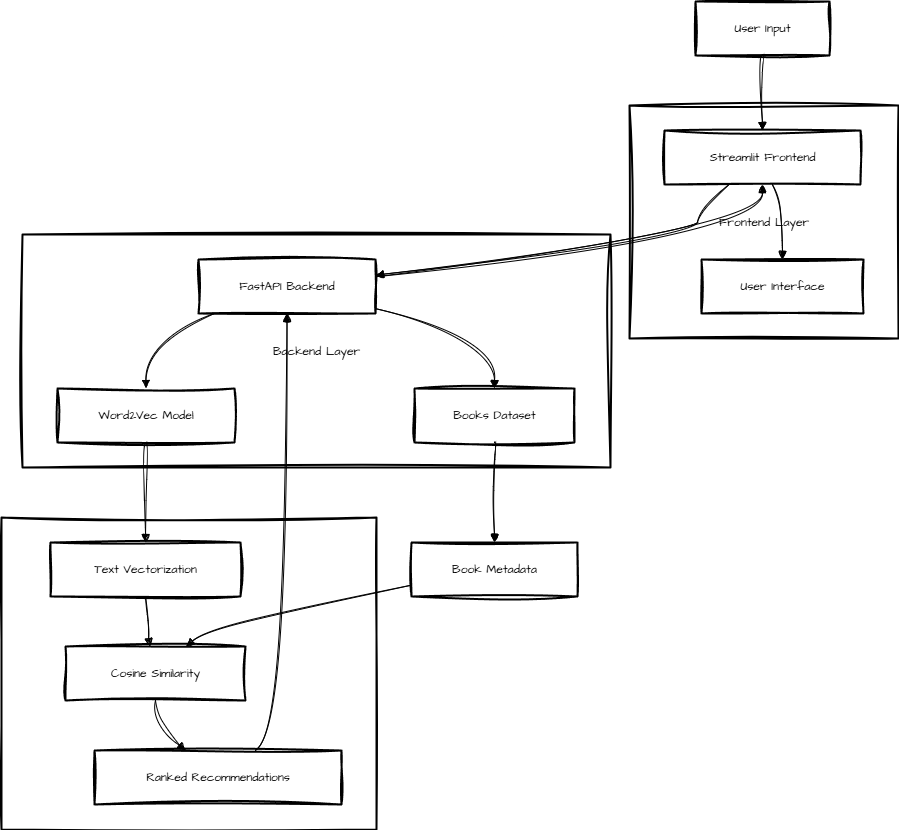

The diagram above was exported from draw.io. Its source (the exported page's mxGraphModel, read from the mxfile embedded in the PNG):
<mxGraphModel dx="1901" dy="999" grid="1" gridSize="10" guides="1" tooltips="1" connect="1" arrows="1" fold="1" page="1" pageScale="1" pageWidth="850" pageHeight="1100" background="light-dark(#FFFFFF,#121204)" math="0" shadow="0">
  <root>
    <mxCell id="0" />
    <mxCell id="1" parent="0" />
    <mxCell id="P05kBU3KSvu2O0VDXCoL-57" value="ML Pipeline" style="whiteSpace=wrap;strokeWidth=2;sketch=1;hachureGap=4;jiggle=2;curveFitting=1;fontFamily=Architects Daughter;fontSource=https%3A%2F%2Ffonts.googleapis.com%2Fcss%3Ffamily%3DArchitects%2BDaughter;" vertex="1" parent="1">
      <mxGeometry x="20" y="936" width="375" height="312" as="geometry" />
    </mxCell>
    <mxCell id="P05kBU3KSvu2O0VDXCoL-58" value="Backend Layer" style="whiteSpace=wrap;strokeWidth=2;sketch=1;hachureGap=4;jiggle=2;curveFitting=1;fontFamily=Architects Daughter;fontSource=https%3A%2F%2Ffonts.googleapis.com%2Fcss%3Ffamily%3DArchitects%2BDaughter;" vertex="1" parent="1">
      <mxGeometry x="41" y="653" width="588" height="233" as="geometry" />
    </mxCell>
    <mxCell id="P05kBU3KSvu2O0VDXCoL-59" value="Frontend Layer" style="whiteSpace=wrap;strokeWidth=2;sketch=1;hachureGap=4;jiggle=2;curveFitting=1;fontFamily=Architects Daughter;fontSource=https%3A%2F%2Ffonts.googleapis.com%2Fcss%3Ffamily%3DArchitects%2BDaughter;" vertex="1" parent="1">
      <mxGeometry x="648" y="524" width="269" height="233" as="geometry" />
    </mxCell>
    <mxCell id="P05kBU3KSvu2O0VDXCoL-60" value="User Input" style="whiteSpace=wrap;strokeWidth=2;sketch=1;hachureGap=4;jiggle=2;curveFitting=1;fontFamily=Architects Daughter;fontSource=https%3A%2F%2Ffonts.googleapis.com%2Fcss%3Ffamily%3DArchitects%2BDaughter;" vertex="1" parent="1">
      <mxGeometry x="714" y="420" width="134" height="54" as="geometry" />
    </mxCell>
    <mxCell id="P05kBU3KSvu2O0VDXCoL-61" value="Streamlit Frontend" style="whiteSpace=wrap;strokeWidth=2;sketch=1;hachureGap=4;jiggle=2;curveFitting=1;fontFamily=Architects Daughter;fontSource=https%3A%2F%2Ffonts.googleapis.com%2Fcss%3Ffamily%3DArchitects%2BDaughter;" vertex="1" parent="1">
      <mxGeometry x="683" y="549" width="196" height="54" as="geometry" />
    </mxCell>
    <mxCell id="P05kBU3KSvu2O0VDXCoL-62" value="FastAPI Backend" style="whiteSpace=wrap;strokeWidth=2;sketch=1;hachureGap=4;jiggle=2;curveFitting=1;fontFamily=Architects Daughter;fontSource=https%3A%2F%2Ffonts.googleapis.com%2Fcss%3Ffamily%3DArchitects%2BDaughter;" vertex="1" parent="1">
      <mxGeometry x="217" y="678" width="177" height="54" as="geometry" />
    </mxCell>
    <mxCell id="P05kBU3KSvu2O0VDXCoL-63" value="Word2Vec Model" style="whiteSpace=wrap;strokeWidth=2;sketch=1;hachureGap=4;jiggle=2;curveFitting=1;fontFamily=Architects Daughter;fontSource=https%3A%2F%2Ffonts.googleapis.com%2Fcss%3Ffamily%3DArchitects%2BDaughter;" vertex="1" parent="1">
      <mxGeometry x="76" y="807" width="177" height="54" as="geometry" />
    </mxCell>
    <mxCell id="P05kBU3KSvu2O0VDXCoL-64" value="Books Dataset" style="whiteSpace=wrap;strokeWidth=2;sketch=1;hachureGap=4;jiggle=2;curveFitting=1;fontFamily=Architects Daughter;fontSource=https%3A%2F%2Ffonts.googleapis.com%2Fcss%3Ffamily%3DArchitects%2BDaughter;" vertex="1" parent="1">
      <mxGeometry x="433" y="807" width="160" height="54" as="geometry" />
    </mxCell>
    <mxCell id="P05kBU3KSvu2O0VDXCoL-65" value="Text Vectorization" style="whiteSpace=wrap;strokeWidth=2;sketch=1;hachureGap=4;jiggle=2;curveFitting=1;fontFamily=Architects Daughter;fontSource=https%3A%2F%2Ffonts.googleapis.com%2Fcss%3Ffamily%3DArchitects%2BDaughter;" vertex="1" parent="1">
      <mxGeometry x="69" y="961" width="190" height="54" as="geometry" />
    </mxCell>
    <mxCell id="P05kBU3KSvu2O0VDXCoL-66" value="Book Metadata" style="whiteSpace=wrap;strokeWidth=2;sketch=1;hachureGap=4;jiggle=2;curveFitting=1;fontFamily=Architects Daughter;fontSource=https%3A%2F%2Ffonts.googleapis.com%2Fcss%3Ffamily%3DArchitects%2BDaughter;" vertex="1" parent="1">
      <mxGeometry x="430" y="961" width="166" height="54" as="geometry" />
    </mxCell>
    <mxCell id="P05kBU3KSvu2O0VDXCoL-67" value="Cosine Similarity" style="whiteSpace=wrap;strokeWidth=2;sketch=1;hachureGap=4;jiggle=2;curveFitting=1;fontFamily=Architects Daughter;fontSource=https%3A%2F%2Ffonts.googleapis.com%2Fcss%3Ffamily%3DArchitects%2BDaughter;" vertex="1" parent="1">
      <mxGeometry x="84" y="1065" width="180" height="54" as="geometry" />
    </mxCell>
    <mxCell id="P05kBU3KSvu2O0VDXCoL-68" value="Ranked Recommendations" style="whiteSpace=wrap;strokeWidth=2;sketch=1;hachureGap=4;jiggle=2;curveFitting=1;fontFamily=Architects Daughter;fontSource=https%3A%2F%2Ffonts.googleapis.com%2Fcss%3Ffamily%3DArchitects%2BDaughter;" vertex="1" parent="1">
      <mxGeometry x="113" y="1169" width="247" height="54" as="geometry" />
    </mxCell>
    <mxCell id="P05kBU3KSvu2O0VDXCoL-69" value="User Interface" style="whiteSpace=wrap;strokeWidth=2;sketch=1;hachureGap=4;jiggle=2;curveFitting=1;fontFamily=Architects Daughter;fontSource=https%3A%2F%2Ffonts.googleapis.com%2Fcss%3Ffamily%3DArchitects%2BDaughter;" vertex="1" parent="1">
      <mxGeometry x="720" y="678" width="162" height="54" as="geometry" />
    </mxCell>
    <mxCell id="P05kBU3KSvu2O0VDXCoL-70" value="" style="curved=1;startArrow=none;endArrow=block;exitX=0.5;exitY=1;entryX=0.5;entryY=0;rounded=0;sketch=1;hachureGap=4;jiggle=2;curveFitting=1;fontFamily=Architects Daughter;fontSource=https%3A%2F%2Ffonts.googleapis.com%2Fcss%3Ffamily%3DArchitects%2BDaughter;" edge="1" parent="1" source="P05kBU3KSvu2O0VDXCoL-60" target="P05kBU3KSvu2O0VDXCoL-61">
      <mxGeometry relative="1" as="geometry">
        <Array as="points" />
      </mxGeometry>
    </mxCell>
    <mxCell id="P05kBU3KSvu2O0VDXCoL-71" value="" style="curved=1;startArrow=none;endArrow=block;exitX=0.33;exitY=1;entryX=1;entryY=0.29;rounded=0;sketch=1;hachureGap=4;jiggle=2;curveFitting=1;fontFamily=Architects Daughter;fontSource=https%3A%2F%2Ffonts.googleapis.com%2Fcss%3Ffamily%3DArchitects%2BDaughter;" edge="1" parent="1" source="P05kBU3KSvu2O0VDXCoL-61" target="P05kBU3KSvu2O0VDXCoL-62">
      <mxGeometry relative="1" as="geometry">
        <Array as="points">
          <mxPoint x="716" y="628" />
          <mxPoint x="716" y="653" />
        </Array>
      </mxGeometry>
    </mxCell>
    <mxCell id="P05kBU3KSvu2O0VDXCoL-72" value="" style="curved=1;startArrow=none;endArrow=block;exitX=0.09;exitY=1;entryX=0.5;entryY=0;rounded=0;sketch=1;hachureGap=4;jiggle=2;curveFitting=1;fontFamily=Architects Daughter;fontSource=https%3A%2F%2Ffonts.googleapis.com%2Fcss%3Ffamily%3DArchitects%2BDaughter;" edge="1" parent="1" source="P05kBU3KSvu2O0VDXCoL-62" target="P05kBU3KSvu2O0VDXCoL-63">
      <mxGeometry relative="1" as="geometry">
        <Array as="points">
          <mxPoint x="164" y="757" />
        </Array>
      </mxGeometry>
    </mxCell>
    <mxCell id="P05kBU3KSvu2O0VDXCoL-73" value="" style="curved=1;startArrow=none;endArrow=block;exitX=1;exitY=0.91;entryX=0.5;entryY=0;rounded=0;sketch=1;hachureGap=4;jiggle=2;curveFitting=1;fontFamily=Architects Daughter;fontSource=https%3A%2F%2Ffonts.googleapis.com%2Fcss%3Ffamily%3DArchitects%2BDaughter;" edge="1" parent="1" source="P05kBU3KSvu2O0VDXCoL-62" target="P05kBU3KSvu2O0VDXCoL-64">
      <mxGeometry relative="1" as="geometry">
        <Array as="points">
          <mxPoint x="513" y="757" />
        </Array>
      </mxGeometry>
    </mxCell>
    <mxCell id="P05kBU3KSvu2O0VDXCoL-74" value="" style="curved=1;startArrow=none;endArrow=block;exitX=0.5;exitY=1;entryX=0.5;entryY=0;rounded=0;sketch=1;hachureGap=4;jiggle=2;curveFitting=1;fontFamily=Architects Daughter;fontSource=https%3A%2F%2Ffonts.googleapis.com%2Fcss%3Ffamily%3DArchitects%2BDaughter;" edge="1" parent="1" source="P05kBU3KSvu2O0VDXCoL-63" target="P05kBU3KSvu2O0VDXCoL-65">
      <mxGeometry relative="1" as="geometry">
        <Array as="points" />
      </mxGeometry>
    </mxCell>
    <mxCell id="P05kBU3KSvu2O0VDXCoL-75" value="" style="curved=1;startArrow=none;endArrow=block;exitX=0.5;exitY=1;entryX=0.5;entryY=0;rounded=0;sketch=1;hachureGap=4;jiggle=2;curveFitting=1;fontFamily=Architects Daughter;fontSource=https%3A%2F%2Ffonts.googleapis.com%2Fcss%3Ffamily%3DArchitects%2BDaughter;" edge="1" parent="1" source="P05kBU3KSvu2O0VDXCoL-64" target="P05kBU3KSvu2O0VDXCoL-66">
      <mxGeometry relative="1" as="geometry">
        <Array as="points" />
      </mxGeometry>
    </mxCell>
    <mxCell id="P05kBU3KSvu2O0VDXCoL-76" value="" style="curved=1;startArrow=none;endArrow=block;exitX=0.5;exitY=1;entryX=0.47;entryY=0;rounded=0;sketch=1;hachureGap=4;jiggle=2;curveFitting=1;fontFamily=Architects Daughter;fontSource=https%3A%2F%2Ffonts.googleapis.com%2Fcss%3Ffamily%3DArchitects%2BDaughter;" edge="1" parent="1" source="P05kBU3KSvu2O0VDXCoL-65" target="P05kBU3KSvu2O0VDXCoL-67">
      <mxGeometry relative="1" as="geometry">
        <Array as="points">
          <mxPoint x="164" y="1040" />
        </Array>
      </mxGeometry>
    </mxCell>
    <mxCell id="P05kBU3KSvu2O0VDXCoL-77" value="" style="curved=1;startArrow=none;endArrow=block;exitX=0;exitY=0.79;entryX=0.67;entryY=0;rounded=0;sketch=1;hachureGap=4;jiggle=2;curveFitting=1;fontFamily=Architects Daughter;fontSource=https%3A%2F%2Ffonts.googleapis.com%2Fcss%3Ffamily%3DArchitects%2BDaughter;" edge="1" parent="1" source="P05kBU3KSvu2O0VDXCoL-66" target="P05kBU3KSvu2O0VDXCoL-67">
      <mxGeometry relative="1" as="geometry">
        <Array as="points">
          <mxPoint x="234" y="1040" />
        </Array>
      </mxGeometry>
    </mxCell>
    <mxCell id="P05kBU3KSvu2O0VDXCoL-78" value="" style="curved=1;startArrow=none;endArrow=block;exitX=0.5;exitY=1;entryX=0.37;entryY=0;rounded=0;sketch=1;hachureGap=4;jiggle=2;curveFitting=1;fontFamily=Architects Daughter;fontSource=https%3A%2F%2Ffonts.googleapis.com%2Fcss%3Ffamily%3DArchitects%2BDaughter;" edge="1" parent="1" source="P05kBU3KSvu2O0VDXCoL-67" target="P05kBU3KSvu2O0VDXCoL-68">
      <mxGeometry relative="1" as="geometry">
        <Array as="points">
          <mxPoint x="174" y="1144" />
        </Array>
      </mxGeometry>
    </mxCell>
    <mxCell id="P05kBU3KSvu2O0VDXCoL-79" value="" style="curved=1;startArrow=none;endArrow=block;exitX=0.65;exitY=0;entryX=0.5;entryY=1;rounded=0;sketch=1;hachureGap=4;jiggle=2;curveFitting=1;fontFamily=Architects Daughter;fontSource=https%3A%2F%2Ffonts.googleapis.com%2Fcss%3Ffamily%3DArchitects%2BDaughter;" edge="1" parent="1" source="P05kBU3KSvu2O0VDXCoL-68" target="P05kBU3KSvu2O0VDXCoL-62">
      <mxGeometry relative="1" as="geometry">
        <Array as="points">
          <mxPoint x="306" y="1144" />
        </Array>
      </mxGeometry>
    </mxCell>
    <mxCell id="P05kBU3KSvu2O0VDXCoL-80" value="" style="curved=1;startArrow=none;endArrow=block;exitX=1;exitY=0.32;entryX=0.5;entryY=1;rounded=0;sketch=1;hachureGap=4;jiggle=2;curveFitting=1;fontFamily=Architects Daughter;fontSource=https%3A%2F%2Ffonts.googleapis.com%2Fcss%3Ffamily%3DArchitects%2BDaughter;" edge="1" parent="1" source="P05kBU3KSvu2O0VDXCoL-62" target="P05kBU3KSvu2O0VDXCoL-61">
      <mxGeometry relative="1" as="geometry">
        <Array as="points">
          <mxPoint x="781" y="653" />
        </Array>
      </mxGeometry>
    </mxCell>
    <mxCell id="P05kBU3KSvu2O0VDXCoL-81" value="" style="curved=1;startArrow=none;endArrow=block;exitX=0.55;exitY=1;entryX=0.5;entryY=0;rounded=0;sketch=1;hachureGap=4;jiggle=2;curveFitting=1;fontFamily=Architects Daughter;fontSource=https%3A%2F%2Ffonts.googleapis.com%2Fcss%3Ffamily%3DArchitects%2BDaughter;" edge="1" parent="1" source="P05kBU3KSvu2O0VDXCoL-61" target="P05kBU3KSvu2O0VDXCoL-69">
      <mxGeometry relative="1" as="geometry">
        <Array as="points">
          <mxPoint x="801" y="628" />
        </Array>
      </mxGeometry>
    </mxCell>
  </root>
</mxGraphModel>